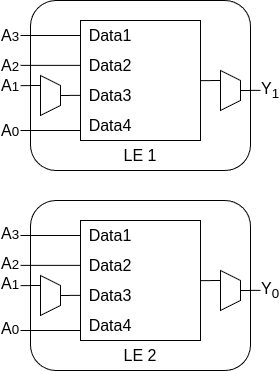

The diagram above was exported from draw.io. Its source (the exported page's mxGraphModel, read from the mxfile embedded in the PNG):
<mxGraphModel dx="819" dy="475" grid="1" gridSize="10" guides="1" tooltips="1" connect="1" arrows="1" fold="1" page="1" pageScale="1" pageWidth="827" pageHeight="1169" math="0" shadow="0">
  <root>
    <mxCell id="0" />
    <mxCell id="1" parent="0" />
    <mxCell id="IWUPWHnpDXtP83z0DOSQ-1" value="" style="rounded=1;whiteSpace=wrap;html=1;" vertex="1" parent="1">
      <mxGeometry x="230" y="260" width="220" height="170" as="geometry" />
    </mxCell>
    <mxCell id="IWUPWHnpDXtP83z0DOSQ-2" value="" style="rounded=0;whiteSpace=wrap;html=1;" vertex="1" parent="1">
      <mxGeometry x="280" y="280" width="120" height="120" as="geometry" />
    </mxCell>
    <mxCell id="IWUPWHnpDXtP83z0DOSQ-3" value="&lt;font style=&quot;font-size: 16px;&quot;&gt;Data1&lt;/font&gt;" style="text;html=1;align=center;verticalAlign=middle;whiteSpace=wrap;rounded=0;" vertex="1" parent="1">
      <mxGeometry x="280" y="280" width="60" height="30" as="geometry" />
    </mxCell>
    <mxCell id="IWUPWHnpDXtP83z0DOSQ-4" value="&lt;font style=&quot;font-size: 16px;&quot;&gt;Data2&lt;/font&gt;" style="text;html=1;align=center;verticalAlign=middle;whiteSpace=wrap;rounded=0;" vertex="1" parent="1">
      <mxGeometry x="280" y="310" width="60" height="30" as="geometry" />
    </mxCell>
    <mxCell id="IWUPWHnpDXtP83z0DOSQ-5" value="&lt;font style=&quot;font-size: 16px;&quot;&gt;Data3&lt;/font&gt;" style="text;html=1;align=center;verticalAlign=middle;whiteSpace=wrap;rounded=0;" vertex="1" parent="1">
      <mxGeometry x="280" y="340" width="60" height="30" as="geometry" />
    </mxCell>
    <mxCell id="IWUPWHnpDXtP83z0DOSQ-6" value="&lt;font style=&quot;font-size: 16px;&quot;&gt;Data4&lt;/font&gt;" style="text;html=1;align=center;verticalAlign=middle;whiteSpace=wrap;rounded=0;" vertex="1" parent="1">
      <mxGeometry x="280" y="370" width="60" height="30" as="geometry" />
    </mxCell>
    <mxCell id="IWUPWHnpDXtP83z0DOSQ-7" value="" style="endArrow=none;html=1;rounded=0;entryX=0;entryY=0.5;entryDx=0;entryDy=0;" edge="1" parent="1" target="IWUPWHnpDXtP83z0DOSQ-3">
      <mxGeometry width="50" height="50" relative="1" as="geometry">
        <mxPoint x="220" y="295" as="sourcePoint" />
        <mxPoint x="450" y="280" as="targetPoint" />
      </mxGeometry>
    </mxCell>
    <mxCell id="IWUPWHnpDXtP83z0DOSQ-8" value="" style="shape=trapezoid;perimeter=trapezoidPerimeter;whiteSpace=wrap;html=1;fixedSize=1;direction=south;size=10;" vertex="1" parent="1">
      <mxGeometry x="240" y="335" width="20" height="40" as="geometry" />
    </mxCell>
    <mxCell id="IWUPWHnpDXtP83z0DOSQ-9" value="" style="endArrow=none;html=1;rounded=0;entryX=0;entryY=0.5;entryDx=0;entryDy=0;" edge="1" parent="1">
      <mxGeometry width="50" height="50" relative="1" as="geometry">
        <mxPoint x="220" y="324.86" as="sourcePoint" />
        <mxPoint x="280" y="324.86" as="targetPoint" />
      </mxGeometry>
    </mxCell>
    <mxCell id="IWUPWHnpDXtP83z0DOSQ-10" value="" style="endArrow=none;html=1;rounded=0;entryX=0;entryY=0.5;entryDx=0;entryDy=0;" edge="1" parent="1">
      <mxGeometry width="50" height="50" relative="1" as="geometry">
        <mxPoint x="260" y="355" as="sourcePoint" />
        <mxPoint x="280" y="354.86" as="targetPoint" />
      </mxGeometry>
    </mxCell>
    <mxCell id="IWUPWHnpDXtP83z0DOSQ-11" value="" style="endArrow=none;html=1;rounded=0;entryX=0;entryY=0.5;entryDx=0;entryDy=0;" edge="1" parent="1">
      <mxGeometry width="50" height="50" relative="1" as="geometry">
        <mxPoint x="220" y="345.14" as="sourcePoint" />
        <mxPoint x="240" y="345" as="targetPoint" />
      </mxGeometry>
    </mxCell>
    <mxCell id="IWUPWHnpDXtP83z0DOSQ-12" value="" style="endArrow=none;html=1;rounded=0;entryX=0;entryY=0.5;entryDx=0;entryDy=0;" edge="1" parent="1">
      <mxGeometry width="50" height="50" relative="1" as="geometry">
        <mxPoint x="220" y="390" as="sourcePoint" />
        <mxPoint x="280" y="390" as="targetPoint" />
      </mxGeometry>
    </mxCell>
    <mxCell id="IWUPWHnpDXtP83z0DOSQ-13" value="&lt;font style=&quot;font-size: 16px;&quot;&gt;A&lt;/font&gt;&lt;font style=&quot;font-size: 13.3333px;&quot;&gt;3&lt;/font&gt;" style="text;html=1;align=center;verticalAlign=middle;whiteSpace=wrap;rounded=0;" vertex="1" parent="1">
      <mxGeometry x="200" y="285" width="20" height="20" as="geometry" />
    </mxCell>
    <mxCell id="IWUPWHnpDXtP83z0DOSQ-14" value="" style="shape=trapezoid;perimeter=trapezoidPerimeter;whiteSpace=wrap;html=1;fixedSize=1;direction=south;size=10;" vertex="1" parent="1">
      <mxGeometry x="420" y="330" width="20" height="40" as="geometry" />
    </mxCell>
    <mxCell id="IWUPWHnpDXtP83z0DOSQ-15" value="" style="endArrow=none;html=1;rounded=0;entryX=0;entryY=0.5;entryDx=0;entryDy=0;" edge="1" parent="1">
      <mxGeometry width="50" height="50" relative="1" as="geometry">
        <mxPoint x="440" y="350" as="sourcePoint" />
        <mxPoint x="460" y="349.86" as="targetPoint" />
      </mxGeometry>
    </mxCell>
    <mxCell id="IWUPWHnpDXtP83z0DOSQ-16" value="" style="endArrow=none;html=1;rounded=0;entryX=0;entryY=0.5;entryDx=0;entryDy=0;" edge="1" parent="1">
      <mxGeometry width="50" height="50" relative="1" as="geometry">
        <mxPoint x="400" y="340.14" as="sourcePoint" />
        <mxPoint x="420" y="340" as="targetPoint" />
      </mxGeometry>
    </mxCell>
    <mxCell id="IWUPWHnpDXtP83z0DOSQ-17" value="&lt;font style=&quot;font-size: 16px;&quot;&gt;LE 1&lt;/font&gt;" style="text;html=1;align=center;verticalAlign=middle;whiteSpace=wrap;rounded=0;" vertex="1" parent="1">
      <mxGeometry x="310" y="400" width="60" height="30" as="geometry" />
    </mxCell>
    <mxCell id="IWUPWHnpDXtP83z0DOSQ-18" value="" style="rounded=1;whiteSpace=wrap;html=1;" vertex="1" parent="1">
      <mxGeometry x="230" y="460" width="220" height="170" as="geometry" />
    </mxCell>
    <mxCell id="IWUPWHnpDXtP83z0DOSQ-19" value="" style="rounded=0;whiteSpace=wrap;html=1;" vertex="1" parent="1">
      <mxGeometry x="280" y="480" width="120" height="120" as="geometry" />
    </mxCell>
    <mxCell id="IWUPWHnpDXtP83z0DOSQ-20" value="&lt;font style=&quot;font-size: 16px;&quot;&gt;Data1&lt;/font&gt;" style="text;html=1;align=center;verticalAlign=middle;whiteSpace=wrap;rounded=0;" vertex="1" parent="1">
      <mxGeometry x="280" y="480" width="60" height="30" as="geometry" />
    </mxCell>
    <mxCell id="IWUPWHnpDXtP83z0DOSQ-21" value="&lt;font style=&quot;font-size: 16px;&quot;&gt;Data2&lt;/font&gt;" style="text;html=1;align=center;verticalAlign=middle;whiteSpace=wrap;rounded=0;" vertex="1" parent="1">
      <mxGeometry x="280" y="510" width="60" height="30" as="geometry" />
    </mxCell>
    <mxCell id="IWUPWHnpDXtP83z0DOSQ-22" value="&lt;font style=&quot;font-size: 16px;&quot;&gt;Data3&lt;/font&gt;" style="text;html=1;align=center;verticalAlign=middle;whiteSpace=wrap;rounded=0;" vertex="1" parent="1">
      <mxGeometry x="280" y="540" width="60" height="30" as="geometry" />
    </mxCell>
    <mxCell id="IWUPWHnpDXtP83z0DOSQ-23" value="&lt;font style=&quot;font-size: 16px;&quot;&gt;Data4&lt;/font&gt;" style="text;html=1;align=center;verticalAlign=middle;whiteSpace=wrap;rounded=0;" vertex="1" parent="1">
      <mxGeometry x="280" y="570" width="60" height="30" as="geometry" />
    </mxCell>
    <mxCell id="IWUPWHnpDXtP83z0DOSQ-24" value="" style="endArrow=none;html=1;rounded=0;entryX=0;entryY=0.5;entryDx=0;entryDy=0;" edge="1" parent="1" target="IWUPWHnpDXtP83z0DOSQ-20">
      <mxGeometry width="50" height="50" relative="1" as="geometry">
        <mxPoint x="220" y="495" as="sourcePoint" />
        <mxPoint x="470" y="480" as="targetPoint" />
      </mxGeometry>
    </mxCell>
    <mxCell id="IWUPWHnpDXtP83z0DOSQ-25" value="" style="shape=trapezoid;perimeter=trapezoidPerimeter;whiteSpace=wrap;html=1;fixedSize=1;direction=south;size=10;" vertex="1" parent="1">
      <mxGeometry x="240" y="535" width="20" height="40" as="geometry" />
    </mxCell>
    <mxCell id="IWUPWHnpDXtP83z0DOSQ-26" value="" style="endArrow=none;html=1;rounded=0;entryX=0;entryY=0.5;entryDx=0;entryDy=0;" edge="1" parent="1">
      <mxGeometry width="50" height="50" relative="1" as="geometry">
        <mxPoint x="220" y="524.86" as="sourcePoint" />
        <mxPoint x="280" y="524.86" as="targetPoint" />
      </mxGeometry>
    </mxCell>
    <mxCell id="IWUPWHnpDXtP83z0DOSQ-27" value="" style="endArrow=none;html=1;rounded=0;entryX=0;entryY=0.5;entryDx=0;entryDy=0;" edge="1" parent="1">
      <mxGeometry width="50" height="50" relative="1" as="geometry">
        <mxPoint x="260" y="555" as="sourcePoint" />
        <mxPoint x="280" y="554.86" as="targetPoint" />
      </mxGeometry>
    </mxCell>
    <mxCell id="IWUPWHnpDXtP83z0DOSQ-28" value="" style="endArrow=none;html=1;rounded=0;entryX=0;entryY=0.5;entryDx=0;entryDy=0;" edge="1" parent="1">
      <mxGeometry width="50" height="50" relative="1" as="geometry">
        <mxPoint x="220" y="545.14" as="sourcePoint" />
        <mxPoint x="240" y="545" as="targetPoint" />
      </mxGeometry>
    </mxCell>
    <mxCell id="IWUPWHnpDXtP83z0DOSQ-29" value="" style="endArrow=none;html=1;rounded=0;entryX=0;entryY=0.5;entryDx=0;entryDy=0;" edge="1" parent="1">
      <mxGeometry width="50" height="50" relative="1" as="geometry">
        <mxPoint x="220" y="590" as="sourcePoint" />
        <mxPoint x="280" y="590" as="targetPoint" />
      </mxGeometry>
    </mxCell>
    <mxCell id="IWUPWHnpDXtP83z0DOSQ-30" value="" style="shape=trapezoid;perimeter=trapezoidPerimeter;whiteSpace=wrap;html=1;fixedSize=1;direction=south;size=10;" vertex="1" parent="1">
      <mxGeometry x="420" y="530" width="20" height="40" as="geometry" />
    </mxCell>
    <mxCell id="IWUPWHnpDXtP83z0DOSQ-31" value="" style="endArrow=none;html=1;rounded=0;entryX=0;entryY=0.5;entryDx=0;entryDy=0;" edge="1" parent="1">
      <mxGeometry width="50" height="50" relative="1" as="geometry">
        <mxPoint x="440" y="550" as="sourcePoint" />
        <mxPoint x="460" y="549.86" as="targetPoint" />
      </mxGeometry>
    </mxCell>
    <mxCell id="IWUPWHnpDXtP83z0DOSQ-32" value="" style="endArrow=none;html=1;rounded=0;entryX=0;entryY=0.5;entryDx=0;entryDy=0;" edge="1" parent="1">
      <mxGeometry width="50" height="50" relative="1" as="geometry">
        <mxPoint x="400" y="540.14" as="sourcePoint" />
        <mxPoint x="420" y="540" as="targetPoint" />
      </mxGeometry>
    </mxCell>
    <mxCell id="IWUPWHnpDXtP83z0DOSQ-33" value="&lt;font style=&quot;font-size: 16px;&quot;&gt;LE 2&lt;br&gt;&lt;/font&gt;" style="text;html=1;align=center;verticalAlign=middle;whiteSpace=wrap;rounded=0;" vertex="1" parent="1">
      <mxGeometry x="310" y="600" width="60" height="30" as="geometry" />
    </mxCell>
    <mxCell id="IWUPWHnpDXtP83z0DOSQ-34" value="&lt;span style=&quot;font-size: 16px;&quot;&gt;Y&lt;sub&gt;1&lt;/sub&gt;&lt;/span&gt;" style="text;html=1;align=center;verticalAlign=middle;whiteSpace=wrap;rounded=0;" vertex="1" parent="1">
      <mxGeometry x="460" y="340" width="20" height="20" as="geometry" />
    </mxCell>
    <mxCell id="IWUPWHnpDXtP83z0DOSQ-35" value="&lt;span style=&quot;font-size: 16px;&quot;&gt;Y&lt;sub&gt;0&lt;/sub&gt;&lt;/span&gt;" style="text;html=1;align=center;verticalAlign=middle;whiteSpace=wrap;rounded=0;" vertex="1" parent="1">
      <mxGeometry x="460" y="540" width="20" height="20" as="geometry" />
    </mxCell>
    <mxCell id="IWUPWHnpDXtP83z0DOSQ-36" value="&lt;font style=&quot;font-size: 16px;&quot;&gt;A&lt;/font&gt;&lt;font style=&quot;font-size: 13.3333px;&quot;&gt;2&lt;/font&gt;" style="text;html=1;align=center;verticalAlign=middle;whiteSpace=wrap;rounded=0;" vertex="1" parent="1">
      <mxGeometry x="200" y="315" width="20" height="20" as="geometry" />
    </mxCell>
    <mxCell id="IWUPWHnpDXtP83z0DOSQ-37" value="&lt;font style=&quot;font-size: 16px;&quot;&gt;A&lt;/font&gt;&lt;font style=&quot;font-size: 13.3333px;&quot;&gt;1&lt;/font&gt;" style="text;html=1;align=center;verticalAlign=middle;whiteSpace=wrap;rounded=0;" vertex="1" parent="1">
      <mxGeometry x="200" y="335" width="20" height="20" as="geometry" />
    </mxCell>
    <mxCell id="IWUPWHnpDXtP83z0DOSQ-38" value="&lt;font style=&quot;font-size: 16px;&quot;&gt;A&lt;/font&gt;&lt;font style=&quot;font-size: 13.3333px;&quot;&gt;0&lt;/font&gt;" style="text;html=1;align=center;verticalAlign=middle;whiteSpace=wrap;rounded=0;" vertex="1" parent="1">
      <mxGeometry x="200" y="380" width="20" height="20" as="geometry" />
    </mxCell>
    <mxCell id="IWUPWHnpDXtP83z0DOSQ-39" value="&lt;font style=&quot;font-size: 16px;&quot;&gt;A&lt;/font&gt;&lt;font style=&quot;font-size: 13.3333px;&quot;&gt;3&lt;/font&gt;" style="text;html=1;align=center;verticalAlign=middle;whiteSpace=wrap;rounded=0;" vertex="1" parent="1">
      <mxGeometry x="200" y="482.5" width="20" height="20" as="geometry" />
    </mxCell>
    <mxCell id="IWUPWHnpDXtP83z0DOSQ-40" value="&lt;font style=&quot;font-size: 16px;&quot;&gt;A&lt;/font&gt;&lt;font style=&quot;font-size: 13.3333px;&quot;&gt;2&lt;/font&gt;" style="text;html=1;align=center;verticalAlign=middle;whiteSpace=wrap;rounded=0;" vertex="1" parent="1">
      <mxGeometry x="200" y="512.5" width="20" height="20" as="geometry" />
    </mxCell>
    <mxCell id="IWUPWHnpDXtP83z0DOSQ-41" value="&lt;font style=&quot;font-size: 16px;&quot;&gt;A&lt;/font&gt;&lt;font style=&quot;font-size: 13.3333px;&quot;&gt;1&lt;/font&gt;" style="text;html=1;align=center;verticalAlign=middle;whiteSpace=wrap;rounded=0;" vertex="1" parent="1">
      <mxGeometry x="200" y="532.5" width="20" height="20" as="geometry" />
    </mxCell>
    <mxCell id="IWUPWHnpDXtP83z0DOSQ-42" value="&lt;font style=&quot;font-size: 16px;&quot;&gt;A&lt;/font&gt;&lt;font style=&quot;font-size: 13.3333px;&quot;&gt;0&lt;/font&gt;" style="text;html=1;align=center;verticalAlign=middle;whiteSpace=wrap;rounded=0;" vertex="1" parent="1">
      <mxGeometry x="200" y="577.5" width="20" height="20" as="geometry" />
    </mxCell>
  </root>
</mxGraphModel>